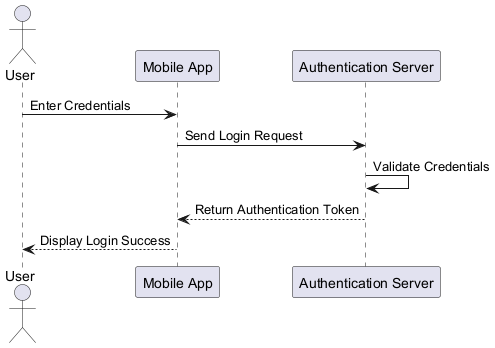

The diagram above was rendered by PlantUML. Its source (embedded in the PNG):
@startuml
actor User
participant "Mobile App" as App
participant "Authentication Server" as AuthServer

User -> App : Enter Credentials
App -> AuthServer : Send Login Request
AuthServer -> AuthServer : Validate Credentials
AuthServer --> App : Return Authentication Token
App --> User : Display Login Success
@enduml